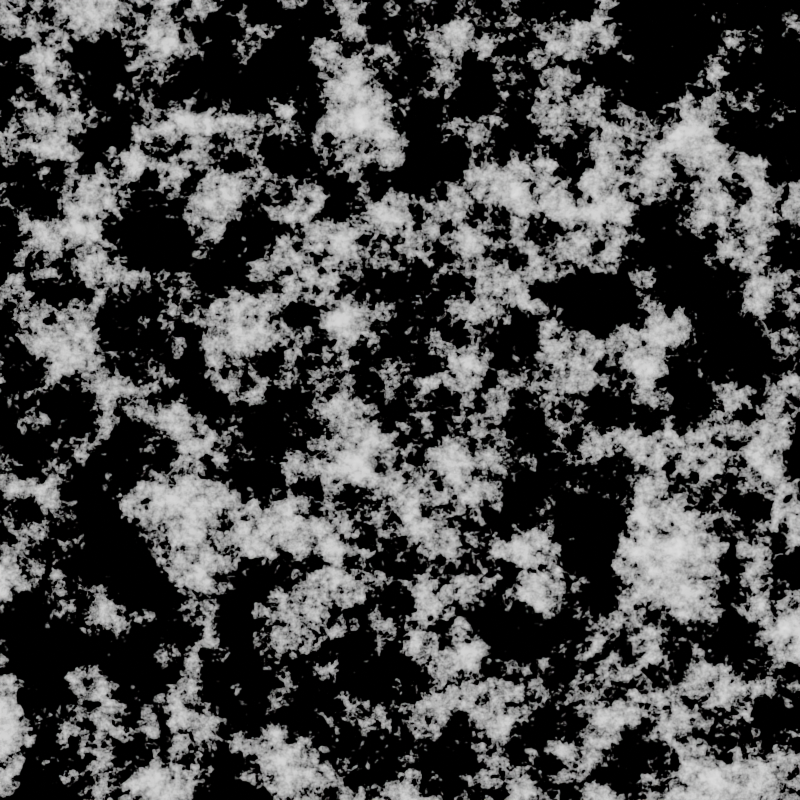 # Source: Renderer.blend  (saved by Blender 2.83.19; exported with 4.5.12 LTS)
import bpy
from mathutils import Matrix  # noqa: F401  (used for matrix-valued properties, if any)

bpy.ops.wm.read_factory_settings(use_empty=True)
scene = bpy.context.scene
scene.name = 'Scene'

# ---- collections
col_collection = bpy.data.collections.new('Collection'); scene.collection.children.link(col_collection)

# ---- materials (node trees are filled in below, after node groups)
mat_drop = bpy.data.materials.new('Drop')
mat_drop.alpha_threshold = 0.0
mat_drop.line_color = (0.0, 0.0, 0.0, 1.0)

# ---- material node trees
mat_drop.use_nodes = True; mat_drop.node_tree.nodes.clear()
_N = mat_drop.node_tree.nodes; _L = mat_drop.node_tree.links
n0 = _N.new('ShaderNodeBsdfPrincipled'); n0.name = 'Principled BSDF'; n0.location = (-781, 173)
n0.distribution = 'GGX'
n0.subsurface_method = 'BURLEY'
n0.inputs[2].default_value = 0.4
n0.inputs[3].default_value = 1.45
n0.inputs[27].default_value = (0.0, 0.0, 0.0, 1.0)
n0.inputs[28].default_value = 1.0
n1 = _N.new('ShaderNodeOutputMaterial'); n1.name = 'Material Output'; n1.location = (564, 329)
n2 = _N.new('ShaderNodeTexNoise'); n2.name = 'Musgrave Texture'; n2.location = (329, 453)
n2.width = 150
n2.normalize = False
n2.inputs[1].default_value = 3.0
n2.inputs[2].default_value = 11.0
n2.inputs[3].default_value = 14.0
n2.inputs[4].default_value = 0.8088
n2.inputs[5].default_value = 1.7
_L.new(n2.outputs[0], n1.inputs[0])
n1.is_active_output = True

# ---- world
world_world = bpy.data.worlds.new('World'); scene.world = world_world
world_world.use_nodes = True; world_world.node_tree.nodes.clear()
_N = world_world.node_tree.nodes; _L = world_world.node_tree.links
n0 = _N.new('ShaderNodeOutputWorld'); n0.name = 'World Output'; n0.location = (300, 300)
n1 = _N.new('ShaderNodeBackground'); n1.name = 'Background'; n1.location = (10, 300)
n1.inputs[0].default_value = (0.05088, 0.05088, 0.05088, 1.0)
_L.new(n1.outputs[0], n0.inputs[0])
n0.is_active_output = True
world_world.color = (0.05088, 0.05088, 0.05088)
world_world.use_sun_shadow = False
world_world.sun_shadow_jitter_overblur = 0.0

# ---- cameras
cam_camera = bpy.data.cameras.new('Camera')
cam_camera.clip_end = 100.0
cam_camera.ortho_scale = 7.314

# ---- lights
light_light = bpy.data.lights.new('Light', 'POINT')
light_light.transmission_factor = 0.0
light_light.energy = 1000.0
light_light.shadow_soft_size = 0.1
light_light.shadow_maximum_resolution = 0.006
light_light.use_absolute_resolution = True

# ---- meshes
me_plane = bpy.data.meshes.new('Plane')
me_plane.from_pydata([(-1.0, -1.0, 0.0), (1.0, -1.0, 0.0), (-1.0, 1.0, 0.0), (1.0, 1.0, 0.0)], [], [(0, 1, 3, 2)])
_uv = me_plane.uv_layers.new(name='UVMap')
_uv.uv.foreach_set('vector', [0.0, 0.0, 1.0, 0.0, 1.0, 1.0, 0.0, 1.0])
me_plane.materials.append(mat_drop)
me_plane.use_remesh_fix_poles = True
me_plane.use_remesh_preserve_attributes = False
me_plane.use_mirror_vertex_groups = False
me_plane.update()

# ---- objects
ob_light = bpy.data.objects.new('Light', light_light)
ob_camera = bpy.data.objects.new('Camera', cam_camera)
ob_plane = bpy.data.objects.new('Plane', me_plane)

# ---- transforms, parenting, visibility, modifiers, constraints
ob_light.location = (4.076, 1.005, 5.904)
ob_light.rotation_euler = (0.6503, 0.05522, 1.866)
ob_light.lock_rotations_4d = False
ob_light.empty_display_type = 'ARROWS'
ob_light.color = (0.0, 0.0, 0.0, 0.0)
ob_light.lineart.crease_threshold = 0.0
ob_camera.location = (0.4882, -3.421, 0.4245)
ob_camera.rotation_euler = (1.571, -0.0, 0.0)
ob_camera.scale = (1.0, 1.0, 1.0)
ob_camera.lock_rotations_4d = False
ob_camera.empty_display_type = 'ARROWS'
ob_camera.color = (0.0, 0.0, 0.0, 0.0)
ob_camera.display_type = 'WIRE'
ob_camera.lineart.crease_threshold = 0.0
ob_plane.location = (0.4954, 0.2774, 0.4122)
ob_plane.rotation_euler = (1.571, -0.0, 0.0)
ob_plane.scale = (1.377, 1.377, 1.377)
ob_plane.lineart.crease_threshold = 0.0

# ---- collection membership
col_collection.objects.link(ob_light)
col_collection.objects.link(ob_camera)
col_collection.objects.link(ob_plane)

# ---- scene / render settings (as saved in the file)
scene.camera = ob_camera
scene.frame_start = 1; scene.frame_end = 250; scene.frame_set(3)
scene.render.engine = 'CYCLES'
scene.render.resolution_x = 256
scene.render.resolution_y = 256
scene.cycles.shading_system = True
scene.cycles.use_denoising = False
scene.cycles.samples = 128
scene.cycles.sampling_pattern = 'TABULATED_SOBOL'
scene.cycles.use_adaptive_sampling = False
scene.cycles.use_light_tree = False
scene.view_settings.view_transform = 'Filmic'
bpy.context.view_layer.update()
